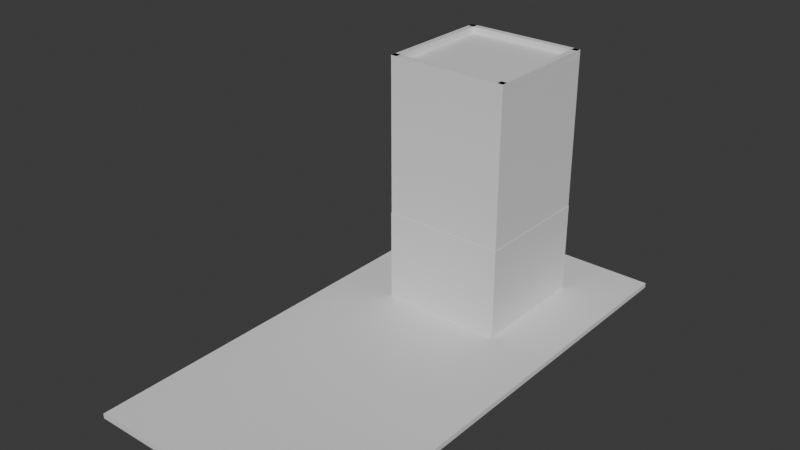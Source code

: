 # Source: building.blend  (saved by Blender 5.1.29; exported with 4.5.12 LTS)
import bpy
from mathutils import Matrix  # noqa: F401  (used for matrix-valued properties, if any)

bpy.ops.wm.read_factory_settings(use_empty=True)
scene = bpy.context.scene
scene.name = 'Scene'

# ---- collections
col_collection = bpy.data.collections.new('Collection'); scene.collection.children.link(col_collection)

# ---- materials (node trees are filled in below, after node groups)
mat_material = bpy.data.materials.new('Material')
mat_material.alpha_threshold = 0.0
mat_material.use_backface_culling_lightprobe_volume = False
mat_material.roughness = 0.5
mat_material.line_color = (0.0, 0.0, 0.0, 1.0)

# ---- material node trees
mat_material.use_nodes = True; mat_material.node_tree.nodes.clear()
_N = mat_material.node_tree.nodes; _L = mat_material.node_tree.links
n0 = _N.new('ShaderNodeOutputMaterial'); n0.name = 'Material Output'; n0.location = (200, 100)
n1 = _N.new('ShaderNodeBsdfPrincipled'); n1.name = 'Principled BSDF'; n1.location = (-200, 100)
_L.new(n1.outputs[0], n0.inputs[0])
n0.is_active_output = True

# ---- world
world_world = bpy.data.worlds.new('World'); scene.world = world_world
world_world.use_nodes = True; world_world.node_tree.nodes.clear()
_N = world_world.node_tree.nodes; _L = world_world.node_tree.links
n0 = _N.new('ShaderNodeOutputWorld'); n0.name = 'World Output'; n0.location = (200, 100)
n1 = _N.new('ShaderNodeBackground'); n1.name = 'Background'; n1.location = (-200, 100)
n1.inputs[0].default_value = (0.05088, 0.05088, 0.05088, 1.0)
_L.new(n1.outputs[0], n0.inputs[0])
n0.is_active_output = True
world_world.color = (0.05088, 0.05088, 0.05088)
world_world.sun_shadow_jitter_overblur = 0.0

# ---- meshes
me_cube = bpy.data.meshes.new('Cube')
me_cube.from_pydata([(1.0, 1.0, 1.0), (1.0, 1.0, -1.0), (1.0, -1.0, 1.0), (1.0, -1.0, -1.0), (-1.0, 1.0, 1.0), (-1.0, 1.0, -1.0), (-1.0, -1.0, 1.0), (-1.0, -1.0, -1.0)], [], [(0, 4, 6, 2), (3, 2, 6, 7), (7, 6, 4, 5), (5, 1, 3, 7), (1, 0, 2, 3), (5, 4, 0, 1)])
_uv = me_cube.uv_layers.new(name='UVMap')
_uv.uv.foreach_set('vector', [0.625, 0.5, 0.875, 0.5, 0.875, 0.75, 0.625, 0.75, 0.375, 0.75, 0.625, 0.75, 0.625, 1.0, 0.375, 1.0, 0.375, 0.0, 0.625, 0.0, 0.625, 0.25, 0.375, 0.25, 0.125, 0.5, 0.375, 0.5, 0.375, 0.75, 0.125, 0.75, 0.375, 0.5, 0.625, 0.5, 0.625, 0.75, 0.375, 0.75, 0.375, 0.25, 0.625, 0.25, 0.625, 0.5, 0.375, 0.5])
me_cube.materials.append(mat_material)
me_cube.use_mirror_vertex_groups = False
me_cube.update()
me_cube_001 = bpy.data.meshes.new('Cube.001')
me_cube_001.from_pydata([(1.0, 1.0, 1.0), (1.0, 1.0, -1.0), (1.0, -1.0, 1.0), (1.0, -1.0, -1.0), (-1.0, 1.0, 1.0), (-1.0, 1.0, -1.0), (-1.0, -1.0, 1.0), (-1.0, -1.0, -1.0)], [], [(0, 4, 6, 2), (3, 2, 6, 7), (7, 6, 4, 5), (5, 1, 3, 7), (1, 0, 2, 3), (5, 4, 0, 1)])
_uv = me_cube_001.uv_layers.new(name='UVMap')
_uv.uv.foreach_set('vector', [0.625, 0.5, 0.875, 0.5, 0.875, 0.75, 0.625, 0.75, 0.375, 0.75, 0.625, 0.75, 0.625, 1.0, 0.375, 1.0, 0.375, 0.0, 0.625, 0.0, 0.625, 0.25, 0.375, 0.25, 0.125, 0.5, 0.375, 0.5, 0.375, 0.75, 0.125, 0.75, 0.375, 0.5, 0.625, 0.5, 0.625, 0.75, 0.375, 0.75, 0.375, 0.25, 0.625, 0.25, 0.625, 0.5, 0.375, 0.5])
me_cube_001.materials.append(mat_material)
me_cube_001.use_mirror_vertex_groups = False
me_cube_001.update()
me_cube_002 = bpy.data.meshes.new('Cube.002')
me_cube_002.from_pydata([(1.0, 1.0, 1.0), (1.0, 1.0, -1.0), (1.0, -1.0, 1.0), (1.0, -1.0, -1.0), (-1.0, 1.0, 1.0), (-1.0, 1.0, -1.0), (-1.0, -1.0, 1.0), (-1.0, -1.0, -1.0)], [], [(0, 4, 6, 2), (3, 2, 6, 7), (7, 6, 4, 5), (5, 1, 3, 7), (1, 0, 2, 3), (5, 4, 0, 1)])
_uv = me_cube_002.uv_layers.new(name='UVMap')
_uv.uv.foreach_set('vector', [0.625, 0.5, 0.875, 0.5, 0.875, 0.75, 0.625, 0.75, 0.375, 0.75, 0.625, 0.75, 0.625, 1.0, 0.375, 1.0, 0.375, 0.0, 0.625, 0.0, 0.625, 0.25, 0.375, 0.25, 0.125, 0.5, 0.375, 0.5, 0.375, 0.75, 0.125, 0.75, 0.375, 0.5, 0.625, 0.5, 0.625, 0.75, 0.375, 0.75, 0.375, 0.25, 0.625, 0.25, 0.625, 0.5, 0.375, 0.5])
me_cube_002.materials.append(mat_material)
me_cube_002.use_mirror_vertex_groups = False
me_cube_002.update()
me_cube_003 = bpy.data.meshes.new('Cube.003')
me_cube_003.from_pydata([(1.0, 1.0, 1.0), (1.0, 1.0, -1.0), (1.0, -1.0, 1.0), (1.0, -1.0, -1.0), (-1.0, 1.0, 1.0), (-1.0, 1.0, -1.0), (-1.0, -1.0, 1.0), (-1.0, -1.0, -1.0)], [], [(0, 4, 6, 2), (3, 2, 6, 7), (7, 6, 4, 5), (5, 1, 3, 7), (1, 0, 2, 3), (5, 4, 0, 1)])
_uv = me_cube_003.uv_layers.new(name='UVMap')
_uv.uv.foreach_set('vector', [0.625, 0.5, 0.875, 0.5, 0.875, 0.75, 0.625, 0.75, 0.375, 0.75, 0.625, 0.75, 0.625, 1.0, 0.375, 1.0, 0.375, 0.0, 0.625, 0.0, 0.625, 0.25, 0.375, 0.25, 0.125, 0.5, 0.375, 0.5, 0.375, 0.75, 0.125, 0.75, 0.375, 0.5, 0.625, 0.5, 0.625, 0.75, 0.375, 0.75, 0.375, 0.25, 0.625, 0.25, 0.625, 0.5, 0.375, 0.5])
me_cube_003.materials.append(mat_material)
me_cube_003.use_mirror_vertex_groups = False
me_cube_003.update()
me_cube_004 = bpy.data.meshes.new('Cube.004')
me_cube_004.from_pydata([(1.0, 1.0, 1.0), (1.0, 1.0, -1.0), (1.0, -1.0, 1.0), (1.0, -1.0, -1.0), (-1.0, 1.0, 1.0), (-1.0, 1.0, -1.0), (-1.0, -1.0, 1.0), (-1.0, -1.0, -1.0)], [], [(0, 4, 6, 2), (3, 2, 6, 7), (7, 6, 4, 5), (5, 1, 3, 7), (1, 0, 2, 3), (5, 4, 0, 1)])
_uv = me_cube_004.uv_layers.new(name='UVMap')
_uv.uv.foreach_set('vector', [0.625, 0.5, 0.875, 0.5, 0.875, 0.75, 0.625, 0.75, 0.375, 0.75, 0.625, 0.75, 0.625, 1.0, 0.375, 1.0, 0.375, 0.0, 0.625, 0.0, 0.625, 0.25, 0.375, 0.25, 0.125, 0.5, 0.375, 0.5, 0.375, 0.75, 0.125, 0.75, 0.375, 0.5, 0.625, 0.5, 0.625, 0.75, 0.375, 0.75, 0.375, 0.25, 0.625, 0.25, 0.625, 0.5, 0.375, 0.5])
me_cube_004.materials.append(mat_material)
me_cube_004.use_mirror_vertex_groups = False
me_cube_004.update()
me_cube_005 = bpy.data.meshes.new('Cube.005')
me_cube_005.from_pydata([(1.0, 1.0, 1.0), (1.0, 1.0, -1.0), (1.0, -1.0, 1.0), (1.0, -1.0, -1.0), (-1.0, 1.0, 1.0), (-1.0, 1.0, -1.0), (-1.0, -1.0, 1.0), (-1.0, -1.0, -1.0)], [], [(0, 4, 6, 2), (3, 2, 6, 7), (7, 6, 4, 5), (5, 1, 3, 7), (1, 0, 2, 3), (5, 4, 0, 1)])
_uv = me_cube_005.uv_layers.new(name='UVMap')
_uv.uv.foreach_set('vector', [0.625, 0.5, 0.875, 0.5, 0.875, 0.75, 0.625, 0.75, 0.375, 0.75, 0.625, 0.75, 0.625, 1.0, 0.375, 1.0, 0.375, 0.0, 0.625, 0.0, 0.625, 0.25, 0.375, 0.25, 0.125, 0.5, 0.375, 0.5, 0.375, 0.75, 0.125, 0.75, 0.375, 0.5, 0.625, 0.5, 0.625, 0.75, 0.375, 0.75, 0.375, 0.25, 0.625, 0.25, 0.625, 0.5, 0.375, 0.5])
me_cube_005.materials.append(mat_material)
me_cube_005.use_mirror_vertex_groups = False
me_cube_005.update()
me_cube_006 = bpy.data.meshes.new('Cube.006')
me_cube_006.from_pydata([(1.0, 1.0, 1.0), (1.0, 1.0, -1.0), (1.0, -1.0, 1.0), (1.0, -1.0, -1.0), (-1.0, 1.0, 1.0), (-1.0, 1.0, -1.0), (-1.0, -1.0, 1.0), (-1.0, -1.0, -1.0)], [], [(0, 4, 6, 2), (3, 2, 6, 7), (7, 6, 4, 5), (5, 1, 3, 7), (1, 0, 2, 3), (5, 4, 0, 1)])
_uv = me_cube_006.uv_layers.new(name='UVMap')
_uv.uv.foreach_set('vector', [0.625, 0.5, 0.875, 0.5, 0.875, 0.75, 0.625, 0.75, 0.375, 0.75, 0.625, 0.75, 0.625, 1.0, 0.375, 1.0, 0.375, 0.0, 0.625, 0.0, 0.625, 0.25, 0.375, 0.25, 0.125, 0.5, 0.375, 0.5, 0.375, 0.75, 0.125, 0.75, 0.375, 0.5, 0.625, 0.5, 0.625, 0.75, 0.375, 0.75, 0.375, 0.25, 0.625, 0.25, 0.625, 0.5, 0.375, 0.5])
me_cube_006.materials.append(mat_material)
me_cube_006.use_mirror_vertex_groups = False
me_cube_006.update()
me_cube_013 = bpy.data.meshes.new('Cube.013')
me_cube_013.from_pydata([(1.0, 1.0, 1.0), (1.0, 1.0, -1.0), (1.0, -1.0, 1.0), (1.0, -1.0, -1.0), (-1.0, 1.0, 1.0), (-1.0, 1.0, -1.0), (-1.0, -1.0, 1.0), (-1.0, -1.0, -1.0)], [], [(0, 4, 6, 2), (3, 2, 6, 7), (7, 6, 4, 5), (5, 1, 3, 7), (1, 0, 2, 3), (5, 4, 0, 1)])
_uv = me_cube_013.uv_layers.new(name='UVMap')
_uv.uv.foreach_set('vector', [0.625, 0.5, 0.875, 0.5, 0.875, 0.75, 0.625, 0.75, 0.375, 0.75, 0.625, 0.75, 0.625, 1.0, 0.375, 1.0, 0.375, 0.0, 0.625, 0.0, 0.625, 0.25, 0.375, 0.25, 0.125, 0.5, 0.375, 0.5, 0.375, 0.75, 0.125, 0.75, 0.375, 0.5, 0.625, 0.5, 0.625, 0.75, 0.375, 0.75, 0.375, 0.25, 0.625, 0.25, 0.625, 0.5, 0.375, 0.5])
me_cube_013.materials.append(mat_material)
me_cube_013.use_mirror_vertex_groups = False
me_cube_013.update()
me_cube_014 = bpy.data.meshes.new('Cube.014')
me_cube_014.from_pydata([(1.0, 1.0, 1.0), (1.0, 1.0, -1.0), (1.0, -1.0, 1.0), (1.0, -1.0, -1.0), (-1.0, 1.0, 1.0), (-1.0, 1.0, -1.0), (-1.0, -1.0, 1.0), (-1.0, -1.0, -1.0)], [], [(0, 4, 6, 2), (3, 2, 6, 7), (7, 6, 4, 5), (5, 1, 3, 7), (1, 0, 2, 3), (5, 4, 0, 1)])
_uv = me_cube_014.uv_layers.new(name='UVMap')
_uv.uv.foreach_set('vector', [0.625, 0.5, 0.875, 0.5, 0.875, 0.75, 0.625, 0.75, 0.375, 0.75, 0.625, 0.75, 0.625, 1.0, 0.375, 1.0, 0.375, 0.0, 0.625, 0.0, 0.625, 0.25, 0.375, 0.25, 0.125, 0.5, 0.375, 0.5, 0.375, 0.75, 0.125, 0.75, 0.375, 0.5, 0.625, 0.5, 0.625, 0.75, 0.375, 0.75, 0.375, 0.25, 0.625, 0.25, 0.625, 0.5, 0.375, 0.5])
me_cube_014.materials.append(mat_material)
me_cube_014.use_mirror_vertex_groups = False
me_cube_014.update()

# ---- objects
ob_cube = bpy.data.objects.new('Cube', me_cube)
ob_cube_001 = bpy.data.objects.new('Cube.001', me_cube_001)
ob_cube_002 = bpy.data.objects.new('Cube.002', me_cube_002)
ob_cube_003 = bpy.data.objects.new('Cube.003', me_cube_003)
ob_cube_004 = bpy.data.objects.new('Cube.004', me_cube_004)
ob_cube_005 = bpy.data.objects.new('Cube.005', me_cube_005)
ob_cube_006 = bpy.data.objects.new('Cube.006', me_cube_006)
ob_cube_007 = bpy.data.objects.new('Cube.007', me_cube_013)
ob_cube_008 = bpy.data.objects.new('Cube.008', me_cube_014)

# ---- transforms, parenting, visibility, modifiers, constraints
ob_cube.location = (0.003723, 0.0, 20.81)
ob_cube.scale = (10.0, 10.0, 20.0)
ob_cube.lock_rotations_4d = False
ob_cube.empty_display_type = 'ARROWS'
ob_cube.lineart.crease_threshold = 0.0
ob_cube_001.location = (0.0, -19.97, 0.2093)
ob_cube_001.scale = (20.0, 40.0, 0.2)
ob_cube_001.lock_rotations_4d = False
ob_cube_001.empty_display_type = 'ARROWS'
ob_cube_001.lineart.crease_threshold = 0.0
ob_cube_002.location = (0.0, 0.028, 0.6093)
ob_cube_002.scale = (20.0, 20.0, 0.2)
ob_cube_002.lock_rotations_4d = False
ob_cube_002.empty_display_type = 'ARROWS'
ob_cube_002.lineart.crease_threshold = 0.0
ob_cube_003.location = (0.0, -39.97, 0.6093)
ob_cube_003.scale = (20.0, 20.0, 0.2)
ob_cube_003.lock_rotations_4d = False
ob_cube_003.empty_display_type = 'ARROWS'
ob_cube_003.lineart.crease_threshold = 0.0
ob_cube_004.location = (0.003723, 0.0, 8.359)
ob_cube_004.scale = (10.05, 10.05, 7.55)
ob_cube_004.lock_rotations_4d = False
ob_cube_004.empty_display_type = 'ARROWS'
ob_cube_004.lineart.crease_threshold = 0.0
ob_cube_005.location = (0.003723, -9.5, 41.31)
ob_cube_005.scale = (10.0, 0.5, 0.5)
ob_cube_005.lock_rotations_4d = False
ob_cube_005.empty_display_type = 'ARROWS'
ob_cube_005.lineart.crease_threshold = 0.0
ob_cube_006.location = (0.003723, 9.5, 41.31)
ob_cube_006.scale = (10.0, 0.5, 0.5)
ob_cube_006.lock_rotations_4d = False
ob_cube_006.empty_display_type = 'ARROWS'
ob_cube_006.lineart.crease_threshold = 0.0
ob_cube_007.location = (9.504, 0.01818, 41.31)
ob_cube_007.rotation_euler = (0.0, -0.0, 1.573)
ob_cube_007.scale = (10.0, 0.5, 0.5)
ob_cube_007.lock_rotations_4d = False
ob_cube_007.empty_display_type = 'ARROWS'
ob_cube_007.lineart.crease_threshold = 0.0
ob_cube_008.location = (-9.496, -0.01818, 41.31)
ob_cube_008.rotation_euler = (0.0, -0.0, 1.571)
ob_cube_008.scale = (10.0, 0.5, 0.5)
ob_cube_008.lock_rotations_4d = False
ob_cube_008.empty_display_type = 'ARROWS'
ob_cube_008.lineart.crease_threshold = 0.0

# ---- collection membership
col_collection.objects.link(ob_cube)
col_collection.objects.link(ob_cube_001)
col_collection.objects.link(ob_cube_002)
col_collection.objects.link(ob_cube_003)
col_collection.objects.link(ob_cube_004)
col_collection.objects.link(ob_cube_005)
col_collection.objects.link(ob_cube_006)
col_collection.objects.link(ob_cube_007)
col_collection.objects.link(ob_cube_008)

# ---- scene / render settings (as saved in the file)
scene.frame_start = 1; scene.frame_end = 250; scene.frame_set(1)
scene.render.engine = 'BLENDER_EEVEE_NEXT'
scene.render.bake_bias = 0.0
scene.render.bake_samples = 0
scene.cycles.sampling_pattern = 'TABULATED_SOBOL'
scene.eevee.use_volume_custom_range = False
bpy.context.view_layer.update()

# ---- added for rendering (the .blend has no active camera and no usable light): camera, sun
cam_auto = bpy.data.cameras.new('AutoCamera')
cam_auto.lens = 50.0
cam_auto.sensor_width = 36.0
cam_auto.clip_end = 1603.11
ob_auto_camera = bpy.data.objects.new('AutoCamera', cam_auto)
scene.collection.objects.link(ob_auto_camera)
ob_auto_camera.location = (91.3457, -129.587, 93.9859)
ob_auto_camera.rotation_euler = (1.09748, -7.21219e-08, 0.694738)
scene.camera = ob_auto_camera
light_auto_sun = bpy.data.lights.new('AutoSun', 'SUN')
light_auto_sun.energy = 3.0
light_auto_sun.angle = 0.0523599
ob_auto_sun = bpy.data.objects.new('AutoSun', light_auto_sun)
scene.collection.objects.link(ob_auto_sun)
ob_auto_sun.rotation_euler = (0.872665, 0.174533, 0.523599)
bpy.context.view_layer.update()
